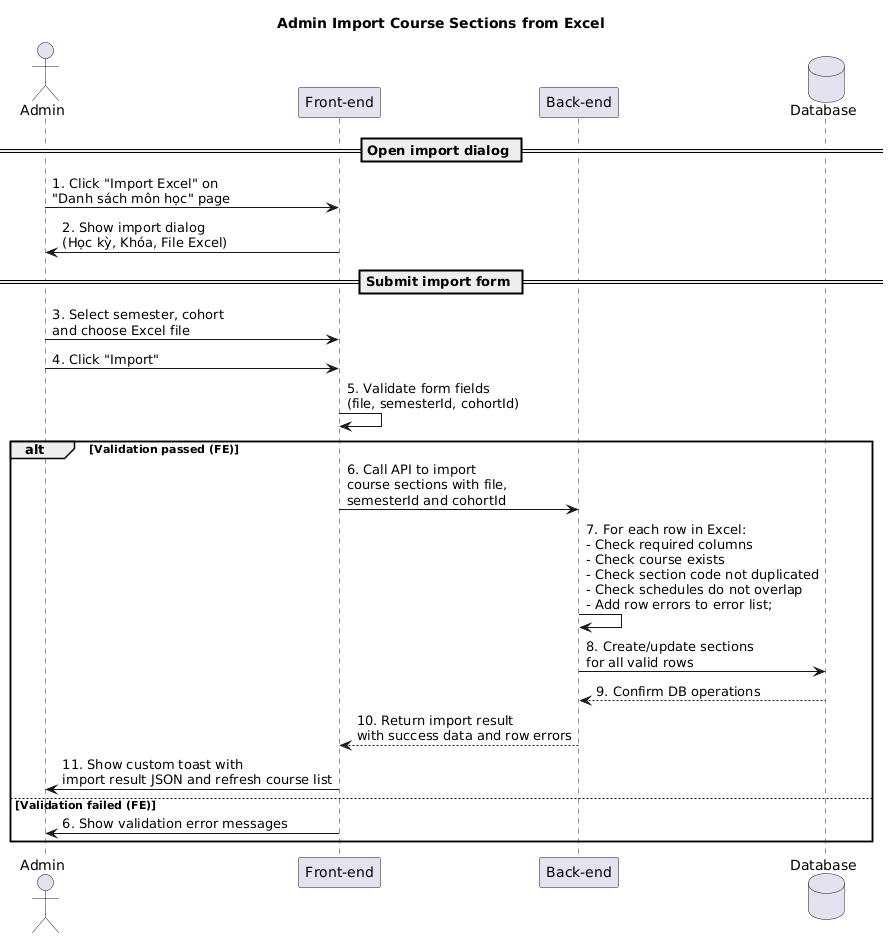

The diagram above was rendered by PlantUML. Its source (embedded in the PNG):
@startuml
title Admin Import Course Sections from Excel

actor Admin
participant "Front-end" as FE
participant "Back-end" as BE
database "Database" as DB

== Open import dialog ==
Admin -> FE: 1. Click "Import Excel" on\n"Danh sách môn học" page
FE -> Admin: 2. Show import dialog\n(Học kỳ, Khóa, File Excel)

== Submit import form ==
Admin -> FE: 3. Select semester, cohort\nand choose Excel file
Admin -> FE: 4. Click "Import"
FE -> FE: 5. Validate form fields\n(file, semesterId, cohortId)

alt Validation passed (FE)
  FE -> BE: 6. Call API to import\ncourse sections with file,\nsemesterId and cohortId
  BE -> BE: 7. For each row in Excel:\n- Check required columns\n- Check course exists\n- Check section code not duplicated\n- Check schedules do not overlap\n- Add row errors to error list;
  BE -> DB: 8. Create/update sections\nfor all valid rows
  DB --> BE: 9. Confirm DB operations
  BE --> FE: 10. Return import result\nwith success data and row errors
  FE -> Admin: 11. Show custom toast with\nimport result JSON and refresh course list
else Validation failed (FE)
  FE -> Admin: 6. Show validation error messages
end
@enduml